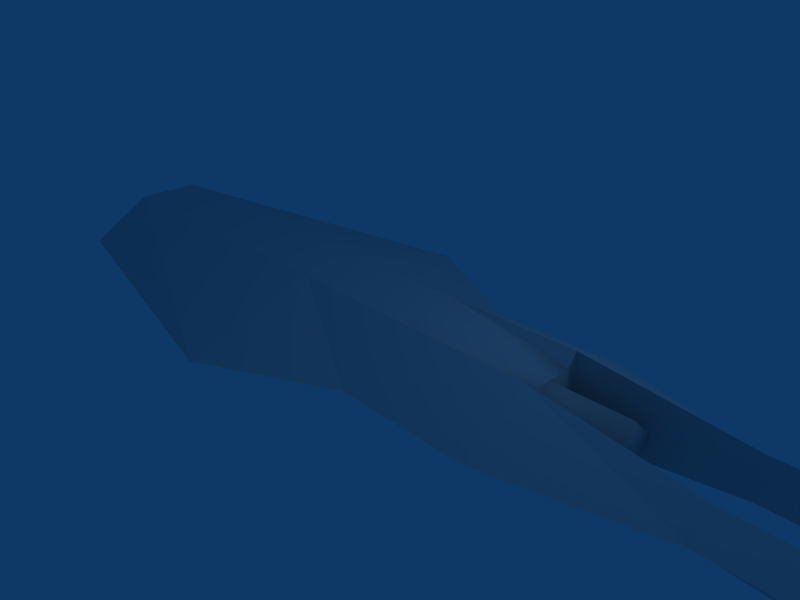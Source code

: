# Source: fighter3.blend  (saved by Blender 2.43.0; exported with 4.5.12 LTS)
import bpy
from mathutils import Matrix  # noqa: F401  (used for matrix-valued properties, if any)

bpy.ops.wm.read_factory_settings(use_empty=True)
scene = bpy.context.scene
scene.name = 'Scene'

# ---- collections
col_collection_1 = bpy.data.collections.new('Collection 1'); scene.collection.children.link(col_collection_1)

# ---- world
world_world = bpy.data.worlds.new('World'); scene.world = world_world
world_world.color = (0.05656, 0.2208, 0.4)
world_world.use_sun_shadow = False
world_world.sun_shadow_jitter_overblur = 0.0
world_world.cycles.sampling_method = 'MANUAL'
world_world.cycles.sample_map_resolution = 256

# ---- cameras
cam_camera = bpy.data.cameras.new('Camera')
cam_camera.passepartout_alpha = 0.2
cam_camera.clip_end = 100.0
cam_camera.lens = 35.0
cam_camera.ortho_scale = 7.314
cam_camera.show_passepartout = False
cam_camera.show_safe_areas = True
cam_camera.dof.focus_distance = 0.0
cam_camera.dof.aperture_fstop = 128.0

# ---- lights
light_spot = bpy.data.lights.new('Spot', 'POINT')
light_spot.transmission_factor = 0.0
light_spot.cutoff_distance = 30.0
light_spot.energy = 100.0
light_spot.shadow_buffer_clip_start = 1.001
light_spot.shadow_soft_size = 1.0
light_spot.shadow_maximum_resolution = 0.006
light_spot.use_absolute_resolution = True
light_spot.cycles.use_multiple_importance_sampling = False

# ---- meshes
me_cube = bpy.data.meshes.new('Cube')
me_cube.from_pydata([(5.3, 0.55, -0.32), (3.0, 0.5, -0.6), (5.3, 0.9, -3.815e-07), (5.3, 0.55, 0.32), (3.0, 0.5, 0.6), (3.0, 1.5, -4.768e-07), (6.7, 0.9, -3.815e-07), (6.7, 0.55, 0.32), (6.7, 0.55, -0.32), (1.0, 1.5, -4.768e-07), (1.0, 0.5, 0.6), (1.0, 0.5, -0.6), (3.0, -0.5, -0.6), (1.0, -0.5, -0.6), (1.0, -0.5, 0.6), (3.0, -0.5, 0.6), (5.3, -0.545, -0.32), (5.3, -0.545, 0.32), (3.0, -1.5, -3.576e-07), (5.3, -0.895, -2.861e-07), (1.0, -1.5, -3.576e-07), (6.7, -0.895, -2.854e-07), (6.7, -0.545, 0.32), (6.7, -0.545, -0.42), (-1.0, -0.5, -0.6), (-1.0, -0.5, 0.6), (-1.0, 0.5, 0.6), (-1.0, 0.5, -0.6), (-6.0, 0.5, 0.6), (-6.0, 0.5, -0.6), (-6.0, 0.5, 0.6), (-6.0, 0.5, -0.6), (-6.0, -0.5, -0.6), (-6.0, -0.5, 0.6), (-6.0, -0.5, 0.6), (-6.0, -0.5, -0.6), (-6.0, -1.5, -8.345e-07), (-1.0, -2.5, -3.576e-07), (-6.0, 1.5, -9.537e-07), (-1.0, 2.5, -4.768e-07), (3.0, 0.36, -0.404), (3.0, -0.36, -0.404), (3.0, -0.36, 0.404), (3.0, 0.36, 0.404), (3.0, 0.404, 1.108e-06), (3.0, -1.436e-06, -0.404), (3.0, -0.404, 1.131e-06), (3.0, -1.436e-06, 0.404), (4.122, 0.404, 1.376e-06), (4.122, -1.436e-06, -0.404), (4.122, -0.404, 1.395e-06), (4.122, -9.554e-07, 0.404), (4.122, -1.423e-06, 1.134e-06)], [], [(6, 7, 8), (23, 22, 21), (20, 25, 37), (20, 37, 24), (9, 39, 26), (9, 27, 39), (4, 10, 43), (14, 15, 42), (12, 13, 41), (1, 40, 11), (50, 52, 51), (48, 51, 52), (48, 52, 49), (49, 52, 50), (1, 44, 40), (4, 43, 44), (1, 4, 44), (12, 41, 46), (15, 46, 42), (12, 46, 15), (45, 49, 50), (45, 50, 46), (44, 48, 49), (44, 49, 45), (44, 47, 51), (44, 51, 48), (46, 50, 47), (50, 51, 47), (0, 3, 1), (3, 4, 1), (16, 12, 17), (12, 15, 17), (27, 29, 39), (29, 38, 39), (28, 26, 39), (28, 39, 38), (25, 34, 37), (34, 36, 37), (35, 24, 37), (35, 37, 36), (24, 35, 32), (25, 33, 34), (25, 26, 30), (25, 30, 33), (27, 24, 31), (24, 32, 31), (27, 31, 29), (26, 28, 30), (10, 9, 26), (9, 11, 27), (11, 13, 27), (13, 24, 27), (14, 10, 26), (14, 26, 25), (20, 14, 25), (13, 20, 24), (16, 17, 22), (16, 22, 23), (19, 16, 21), (16, 23, 21), (17, 19, 21), (17, 21, 22), (13, 12, 18), (13, 18, 20), (15, 14, 20), (15, 20, 18), (17, 15, 19), (15, 18, 19), (12, 16, 19), (12, 19, 18), (5, 1, 11), (5, 11, 9), (4, 5, 9), (4, 9, 10), (0, 2, 8), (2, 6, 8), (2, 3, 7), (2, 7, 6), (3, 0, 7), (0, 8, 7), (2, 5, 4), (2, 4, 3), (1, 5, 2), (2, 0, 1), (28, 38, 29), (34, 35, 36), (29, 31, 30), (32, 35, 33), (33, 35, 34), (28, 29, 30), (30, 31, 33), (31, 32, 33), (40, 44, 45), (41, 45, 46), (13, 45, 41), (11, 45, 13), (11, 40, 45), (42, 46, 47), (43, 47, 44), (10, 47, 43), (14, 42, 47), (10, 14, 47)])
me_cube.polygons.foreach_set('use_smooth', [0, 0, 0, 0, 0, 0, 0, 0, 0, 0, 1, 1, 1, 1, 0, 0, 0, 0, 0, 0, 1, 1, 1, 1, 1, 1, 1, 1, 0, 0, 0, 0, 0, 0, 0, 0, 0, 0, 0, 0, 0, 0, 0, 0, 0, 0, 0, 0, 0, 0, 0, 0, 0, 0, 0, 0, 0, 0, 0, 0, 0, 0, 0, 0, 0, 0, 0, 0, 0, 0, 0, 0, 0, 0, 0, 0, 0, 0, 0, 0, 0, 0, 0, 0, 0, 0, 0, 0, 0, 0, 0, 0, 1, 1, 0, 0, 0, 1, 1, 1, 1, 1])
me_cube.use_remesh_preserve_volume = False
me_cube.use_remesh_preserve_attributes = False
me_cube.use_mirror_vertex_groups = False
me_cube.update()

# ---- objects
ob_cube = bpy.data.objects.new('Cube', me_cube)
ob_lamp = bpy.data.objects.new('Lamp', light_spot)
ob_camera = bpy.data.objects.new('Camera', cam_camera)

# ---- transforms, parenting, visibility, modifiers, constraints
ob_cube.location = (0.03632, 0.01835, 0.03402)
ob_cube.lock_rotations_4d = False
ob_cube.empty_display_type = 'ARROWS'
ob_cube.color = (0.0, 0.0, 0.0, 1.0)
ob_cube.lineart.crease_threshold = 0.0
ob_lamp.location = (4.076, 1.005, 5.904)
ob_lamp.rotation_euler = (0.6503, 0.05522, 1.866)
ob_lamp.lock_rotations_4d = False
ob_lamp.empty_display_type = 'ARROWS'
ob_lamp.color = (0.0, 0.0, 0.0, 0.0)
ob_lamp.lineart.crease_threshold = 0.0
ob_camera.location = (7.481, -6.508, 5.344)
ob_camera.rotation_euler = (1.109, 0.01082, 0.8149)
ob_camera.lock_rotations_4d = False
ob_camera.empty_display_type = 'ARROWS'
ob_camera.color = (0.0, 0.0, 0.0, 0.0)
ob_camera.display_type = 'WIRE'
ob_camera.lineart.crease_threshold = 0.0

# ---- collection membership
col_collection_1.objects.link(ob_cube)
col_collection_1.objects.link(ob_lamp)
col_collection_1.objects.link(ob_camera)

# ---- scene / render settings (as saved in the file)
scene.camera = ob_camera
scene.frame_start = 1; scene.frame_end = 250; scene.frame_set(3)
scene.render.engine = 'BLENDER_EEVEE_NEXT'
scene.render.image_settings.file_format = 'JPEG'
scene.render.image_settings.color_mode = 'RGB'
scene.render.image_settings.compression = 90
scene.render.resolution_x = 800
scene.render.resolution_y = 600
scene.render.pixel_aspect_x = 100.0
scene.render.pixel_aspect_y = 100.0
scene.render.fps = 25
scene.render.dither_intensity = 0.0
scene.render.use_compositing = False
scene.render.use_sequencer = False
scene.render.bake_margin = 2
scene.render.bake_bias = 0.0
scene.render.use_stamp_time = False
scene.render.use_stamp_date = False
scene.render.use_stamp_frame = False
scene.render.use_stamp_camera = False
scene.render.use_stamp_scene = False
scene.render.use_stamp_filename = False
scene.render.use_stamp_render_time = False
scene.render.stamp_font_size = 0
scene.cycles.use_denoising = False
scene.cycles.samples = 10
scene.cycles.sampling_pattern = 'TABULATED_SOBOL'
scene.cycles.light_sampling_threshold = 0.0
scene.cycles.use_adaptive_sampling = False
scene.cycles.use_light_tree = False
scene.cycles.blur_glossy = 0.0
scene.cycles.volume_bounces = 1
scene.cycles.pixel_filter_type = 'GAUSSIAN'
scene.cycles.sample_clamp_indirect = 0.0
scene.view_settings.view_transform = 'Raw'
bpy.context.view_layer.update()
